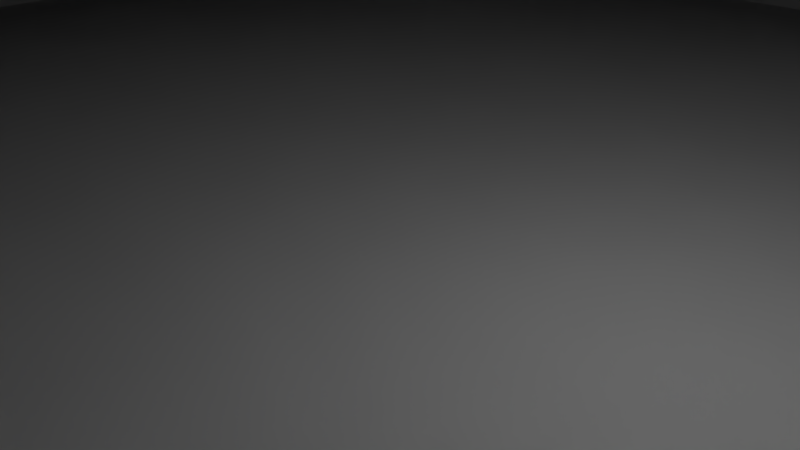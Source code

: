# Source: pyramid.blend  (saved by Blender 2.79.0; exported with 4.5.12 LTS)
import bpy
from mathutils import Matrix  # noqa: F401  (used for matrix-valued properties, if any)

bpy.ops.wm.read_factory_settings(use_empty=True)
scene = bpy.context.scene
scene.name = 'Scene'

# ---- collections
col_collection_1 = bpy.data.collections.new('Collection 1'); scene.collection.children.link(col_collection_1)

# ---- materials (node trees are filled in below, after node groups)
mat_material = bpy.data.materials.new('Material')
mat_material.alpha_threshold = 0.0
mat_material.use_transparent_shadow = False
mat_material.roughness = 0.5
mat_material.line_color = (0.0, 0.0, 0.0, 1.0)

# ---- material node trees

# ---- world
world_world = bpy.data.worlds.new('World'); scene.world = world_world
world_world.color = (0.05088, 0.05088, 0.05088)
world_world.use_sun_shadow = False
world_world.sun_shadow_jitter_overblur = 0.0
world_world.cycles.sampling_method = 'MANUAL'

# ---- cameras
cam_camera = bpy.data.cameras.new('Camera')
cam_camera.clip_end = 100.0
cam_camera.lens = 35.0
cam_camera.sensor_width = 32.0
cam_camera.sensor_height = 18.0
cam_camera.ortho_scale = 7.314
cam_camera.dof.focus_distance = 0.0
cam_camera.dof.aperture_fstop = 128.0

# ---- lights
light_lamp = bpy.data.lights.new('Lamp', 'POINT')
light_lamp.transmission_factor = 0.0
light_lamp.cutoff_distance = 30.0
light_lamp.energy = 100.0
light_lamp.shadow_buffer_clip_start = 1.001
light_lamp.shadow_soft_size = 0.1
light_lamp.shadow_maximum_resolution = 0.006
light_lamp.use_absolute_resolution = True

# ---- meshes
me_cube = bpy.data.meshes.new('Cube')
me_cube.from_pydata([(1.0, 1.0, -1.0), (1.0, -1.0, -1.0), (-1.0, -1.0, -1.0), (-1.0, 1.0, -1.0), (0.9, 0.9, 1.0), (0.9, -0.9, 1.0), (-0.9, -0.9, 1.0), (-0.9, 0.9, 1.0), (1.0, 1.0, 1.0), (1.0, -1.0, 1.0), (-1.0, 1.0, 1.0), (-1.0, -1.0, 1.0), (0.8, 0.8, 3.0), (0.8, -0.8, 3.0), (-0.8, 0.8, 3.0), (-0.8, -0.8, 3.0), (0.9, 0.9, 3.0), (0.9, -0.9, 3.0), (-0.9, 0.9, 3.0), (-0.9, -0.9, 3.0), (0.7, 0.7, 5.0), (0.7, -0.7, 5.0), (-0.7, 0.7, 5.0), (-0.7, -0.7, 5.0), (0.8, 0.8, 5.0), (0.8, -0.8, 5.0), (-0.8, 0.8, 5.0), (-0.8, -0.8, 5.0), (0.6, 0.6, 7.0), (0.6, -0.6, 7.0), (-0.6, 0.6, 7.0), (-0.6, -0.6, 7.0), (0.7, 0.7, 7.0), (0.7, -0.7, 7.0), (-0.7, 0.7, 7.0), (-0.7, -0.7, 7.0), (0.5, 0.5, 9.0), (0.5, -0.5, 9.0), (-0.5, 0.5, 9.0), (-0.5, -0.5, 9.0), (0.6, 0.6, 9.0), (0.6, -0.6, 9.0), (-0.6, 0.6, 9.0), (-0.6, -0.6, 9.0), (0.4, 0.4, 11.0), (0.4, -0.4, 11.0), (-0.4, 0.4, 11.0), (-0.4, -0.4, 11.0), (0.5, 0.5, 11.0), (0.5, -0.5, 11.0), (-0.5, 0.5, 11.0), (-0.5, -0.5, 11.0), (0.3, 0.3, 13.0), (0.3, -0.3, 13.0), (-0.3, 0.3, 13.0), (-0.3, -0.3, 13.0), (0.4, 0.4, 13.0), (0.4, -0.4, 13.0), (-0.4, 0.4, 13.0), (-0.4, -0.4, 13.0), (0.3, 0.3, 21.0), (0.3, -0.3, 21.0), (-0.3, 0.3, 21.0), (-0.3, -0.3, 21.0), (1.0, -0.125, -1.0), (-1.0, -0.125, -1.0), (1.0, -0.125, 1.0), (-1.0, -0.125, 1.0), (0.9, -0.125, 1.0), (-0.9, -0.125, 1.0), (0.9, -0.125, 3.0), (-0.9, -0.125, 3.0), (0.8, -0.125, 3.0), (-0.8, -0.125, 3.0), (0.8, -0.125, 5.0), (-0.8, -0.125, 5.0), (0.7, -0.125, 5.0), (-0.7, -0.125, 5.0), (0.7, -0.125, 7.0), (-0.7, -0.125, 7.0), (0.6, -0.125, 7.0), (-0.6, -0.125, 7.0), (0.6, -0.125, 9.0), (-0.6, -0.125, 9.0), (0.5, -0.125, 9.0), (-0.5, -0.125, 9.0), (0.5, -0.125, 11.0), (-0.5, -0.125, 11.0), (0.4, -0.125, 11.0), (-0.4, -0.125, 11.0), (0.4, -0.125, 13.0), (-0.4, -0.125, 13.0), (0.3, -0.125, 13.0), (-0.3, -0.125, 13.0), (0.3, -0.125, 21.0), (-0.3, -0.125, 21.0), (-1.0, 0.125, -1.0), (-1.0, 0.125, 1.0), (-0.9, 0.125, 1.0), (-0.9, 0.125, 3.0), (-0.8, 0.125, 3.0), (-0.8, 0.125, 5.0), (-0.7, 0.125, 5.0), (-0.7, 0.125, 7.0), (-0.6, 0.125, 7.0), (-0.6, 0.125, 9.0), (-0.5, 0.125, 9.0), (-0.5, 0.125, 11.0), (-0.4, 0.125, 11.0), (-0.4, 0.125, 13.0), (-0.3, 0.125, 13.0), (-0.3, 0.125, 21.0), (1.0, 0.125, -1.0), (1.0, 0.125, 1.0), (0.9, 0.125, 1.0), (0.9, 0.125, 3.0), (0.8, 0.125, 3.0), (0.8, 0.125, 5.0), (0.7, 0.125, 5.0), (0.7, 0.125, 7.0), (0.6, 0.125, 7.0), (0.6, 0.125, 9.0), (0.5, 0.125, 9.0), (0.5, 0.125, 11.0), (0.4, 0.125, 11.0), (0.4, 0.125, 13.0), (0.3, 0.125, 13.0), (0.3, 0.125, 21.0), (1.101, 0.125, -1.03), (1.101, -0.125, -1.03), (1.101, 0.125, -1.03), (0.4, 0.125, 13.0), (0.4, 0.125, 13.0), (1.101, 0.125, -1.03), (0.4, 0.105, 13.0), (1.101, 0.105, -1.03), (0.4, -0.105, 13.0), (1.101, -0.105, -1.03), (1.101, -0.125, -1.03), (1.101, -0.105, -1.03), (0.4, -0.105, 13.0), (0.4, -0.125, 13.0), (0.4, 0.125, 13.0), (0.4, 0.105, 13.0), (1.101, 0.105, -1.03), (1.101, 0.125, -1.03), (1.101, -0.105, -1.03), (0.4, -0.105, 13.0), (0.4, -0.125, 13.0), (1.101, -0.125, -1.03), (0.4, 0.125, 13.0), (0.4, 0.105, 13.0), (1.101, 0.105, -1.03), (1.101, 0.125, -1.03), (1.123, -0.105, 0.759), (0.4224, -0.105, 14.79), (0.4224, -0.125, 14.79), (1.123, -0.125, 0.759), (0.4224, 0.125, 14.79), (0.4224, 0.105, 14.79), (1.123, 0.105, 0.759), (1.123, 0.125, 0.759), (0.4, -0.105, 13.0), (0.4, -0.125, 13.0), (0.4, 0.125, 13.0), (0.4, 0.105, 13.0), (0.4224, -0.105, 14.79), (0.4224, -0.125, 14.79), (0.4224, 0.125, 14.79), (0.4224, 0.105, 14.79), (0.4, -0.105, 13.0), (0.4, -0.125, 13.0), (0.4, 0.125, 13.0), (0.4, 0.105, 13.0), (0.4224, -0.105, 14.79), (0.4224, -0.125, 14.79), (0.4224, 0.125, 14.79), (0.4224, 0.105, 14.79), (0.4, -0.105, 13.0), (0.4, -0.125, 13.0), (0.4, 0.125, 13.0), (0.4, 0.105, 13.0), (0.4224, -0.105, 14.79), (0.4224, -0.125, 14.79), (0.4224, 0.125, 14.79), (0.4224, 0.105, 14.79), (0.3, -3.055e-07, 13.0), (0.3, -3.055e-07, 21.0), (0.3, -0.125, 17.0), (0.3, 0.125, 17.0), (0.3, -3.055e-07, 17.0), (0.3, -0.0625, 13.0), (0.3, 0.0625, 13.0), (0.3, -0.125, 15.0), (0.3, 0.125, 15.0), (0.3, -0.0625, 17.0), (0.3, 0.0625, 17.0), (0.3, 0.0625, 15.0), (0.3, -0.0625, 15.0)], [(128, 129)], [(64, 1, 2, 65), (6, 5, 17, 19), (64, 66, 9, 1), (1, 9, 11, 2), (96, 97, 10, 3), (8, 0, 3, 10), (68, 5, 9, 66), (7, 4, 8, 10), (5, 6, 11, 9), (98, 7, 10, 97), (12, 14, 26, 24), (114, 4, 16, 115), (69, 6, 19, 71), (4, 7, 18, 16), (72, 13, 17, 70), (14, 12, 16, 18), (13, 15, 19, 17), (100, 14, 18, 99), (77, 23, 35, 79), (15, 13, 25, 27), (116, 12, 24, 117), (73, 15, 27, 75), (76, 21, 25, 74), (22, 20, 24, 26), (21, 23, 27, 25), (102, 22, 26, 101), (31, 29, 41, 43), (20, 22, 34, 32), (23, 21, 33, 35), (118, 20, 32, 119), (80, 29, 33, 78), (30, 28, 32, 34), (29, 31, 35, 33), (104, 30, 34, 103), (39, 37, 49, 51), (120, 28, 40, 121), (81, 31, 43, 83), (28, 30, 42, 40), (84, 37, 41, 82), (38, 36, 40, 42), (37, 39, 43, 41), (106, 38, 42, 105), (89, 47, 59, 91), (122, 36, 48, 123), (85, 39, 51, 87), (36, 38, 50, 48), (88, 45, 49, 86), (46, 44, 48, 50), (45, 47, 51, 49), (108, 46, 50, 107), (93, 55, 63, 95), (44, 46, 58, 56), (47, 45, 57, 59), (124, 44, 56, 125), (92, 53, 57, 90), (54, 52, 56, 58), (53, 55, 59, 57), (110, 54, 58, 109), (94, 95, 63, 61), (52, 54, 62, 60), (55, 53, 61, 63), (126, 52, 60, 127, 189, 194), (53, 92, 193, 188, 94, 61), (127, 111, 95, 94, 187), (55, 93, 91, 59), (126, 192, 186, 191, 92, 90, 125), (45, 88, 90, 57), (110, 93, 95, 111), (47, 89, 87, 51), (134, 135, 144, 143), (106, 85, 87, 107), (37, 84, 86, 49), (108, 89, 91, 109), (39, 85, 83, 43), (140, 141, 148, 147), (104, 81, 83, 105), (29, 80, 82, 41), (31, 81, 79, 35), (90, 129, 138, 141), (21, 76, 78, 33), (23, 77, 75, 27), (125, 134, 143, 142), (100, 73, 75, 101), (13, 72, 74, 25), (102, 77, 79, 103), (15, 73, 71, 19), (128, 125, 142, 145), (98, 69, 71, 99), (5, 68, 70, 17), (6, 69, 67, 11), (151, 159, 169, 165), (2, 11, 67, 65), (151, 152, 160, 159), (128, 125, 131, 130), (0, 112, 96, 3), (0, 8, 113, 112), (4, 114, 113, 8), (7, 98, 99, 18), (12, 116, 115, 16), (22, 102, 103, 34), (14, 100, 101, 26), (20, 118, 117, 24), (28, 120, 119, 32), (30, 104, 105, 42), (36, 122, 121, 40), (46, 108, 109, 58), (38, 106, 107, 50), (44, 124, 123, 48), (54, 110, 111, 62), (52, 126, 125, 56), (60, 62, 111, 127), (190, 196, 189, 127, 187), (93, 110, 109, 91), (88, 124, 125, 90), (89, 108, 107, 87), (136, 137, 135, 134), (85, 106, 105, 83), (145, 142, 150, 153), (81, 104, 103, 79), (135, 128, 145, 144), (77, 102, 101, 75), (137, 136, 140, 139), (73, 100, 99, 71), (136, 90, 141, 140), (69, 98, 97, 67), (65, 67, 97, 96), (144, 145, 153, 152), (129, 137, 139, 138), (125, 128, 133, 132), (112, 124, 125, 128), (88, 64, 129, 90), (141, 138, 149, 148), (138, 139, 146, 149), (143, 144, 152, 151), (139, 140, 147, 146), (142, 143, 151, 150), (156, 157, 154, 155), (161, 158, 159, 160), (148, 156, 167, 163), (153, 150, 158, 161), (152, 153, 161, 160), (149, 146, 154, 157), (146, 147, 155, 154), (148, 149, 157, 156), (165, 169, 177, 173), (163, 167, 175, 171), (150, 151, 165, 164), (147, 148, 163, 162), (159, 158, 168, 169), (155, 147, 162, 166), (156, 155, 166, 167), (158, 150, 164, 168), (171, 175, 183, 179), (172, 173, 181, 180), (167, 166, 174, 175), (162, 163, 171, 170), (166, 162, 170, 174), (168, 164, 172, 176), (169, 168, 176, 177), (164, 165, 173, 172), (180, 181, 185, 184), (178, 179, 183, 182), (173, 177, 185, 181), (175, 174, 182, 183), (170, 171, 179, 178), (174, 170, 178, 182), (176, 172, 180, 184), (177, 176, 184, 185), (188, 195, 190, 187, 94), (197, 194, 189, 196), (192, 126, 194, 197), (193, 198, 195, 188), (92, 191, 198, 193), (191, 92, 53, 55, 93, 110, 54, 52, 126, 192, 186), (65, 96, 112, 64), (64, 112, 153, 149)])
me_cube.materials.append(mat_material)
me_cube.use_remesh_preserve_volume = False
me_cube.use_remesh_preserve_attributes = False
me_cube.use_mirror_vertex_groups = False
me_cube.update()

# ---- objects
ob_pyramid = bpy.data.objects.new('Pyramid', me_cube)
ob_lamp = bpy.data.objects.new('Lamp', light_lamp)
ob_camera = bpy.data.objects.new('Camera', cam_camera)

# ---- transforms, parenting, visibility, modifiers, constraints
ob_pyramid.location = (0.0, 0.0, 0.0)
ob_pyramid.scale = (20.0, 20.0, 0.5)
ob_pyramid.lock_rotations_4d = False
ob_pyramid.empty_display_type = 'ARROWS'
ob_pyramid.lineart.crease_threshold = 0.0
ob_lamp.location = (4.076, 1.005, 5.904)
ob_lamp.rotation_euler = (0.6503, 0.05522, 1.866)
ob_lamp.lock_rotations_4d = False
ob_lamp.empty_display_type = 'ARROWS'
ob_lamp.color = (0.0, 0.0, 0.0, 0.0)
ob_lamp.lineart.crease_threshold = 0.0
ob_camera.location = (7.481, -6.508, 5.344)
ob_camera.rotation_euler = (1.109, 0.0, 0.8149)
ob_camera.lock_rotations_4d = False
ob_camera.empty_display_type = 'ARROWS'
ob_camera.color = (0.0, 0.0, 0.0, 0.0)
ob_camera.display_type = 'WIRE'
ob_camera.lineart.crease_threshold = 0.0

# ---- collection membership
col_collection_1.objects.link(ob_pyramid)
col_collection_1.objects.link(ob_lamp)
col_collection_1.objects.link(ob_camera)

# ---- scene / render settings (as saved in the file)
scene.camera = ob_camera
scene.frame_start = 1; scene.frame_end = 250; scene.frame_set(1)
scene.render.engine = 'BLENDER_EEVEE_NEXT'
scene.render.resolution_percentage = 50
scene.render.dither_intensity = 0.0
scene.cycles.use_denoising = False
scene.cycles.samples = 128
scene.cycles.sampling_pattern = 'TABULATED_SOBOL'
scene.cycles.use_adaptive_sampling = False
scene.cycles.use_light_tree = False
scene.cycles.blur_glossy = 0.0
scene.cycles.sample_clamp_indirect = 0.0
scene.view_settings.view_transform = 'Standard'
bpy.context.view_layer.update()
